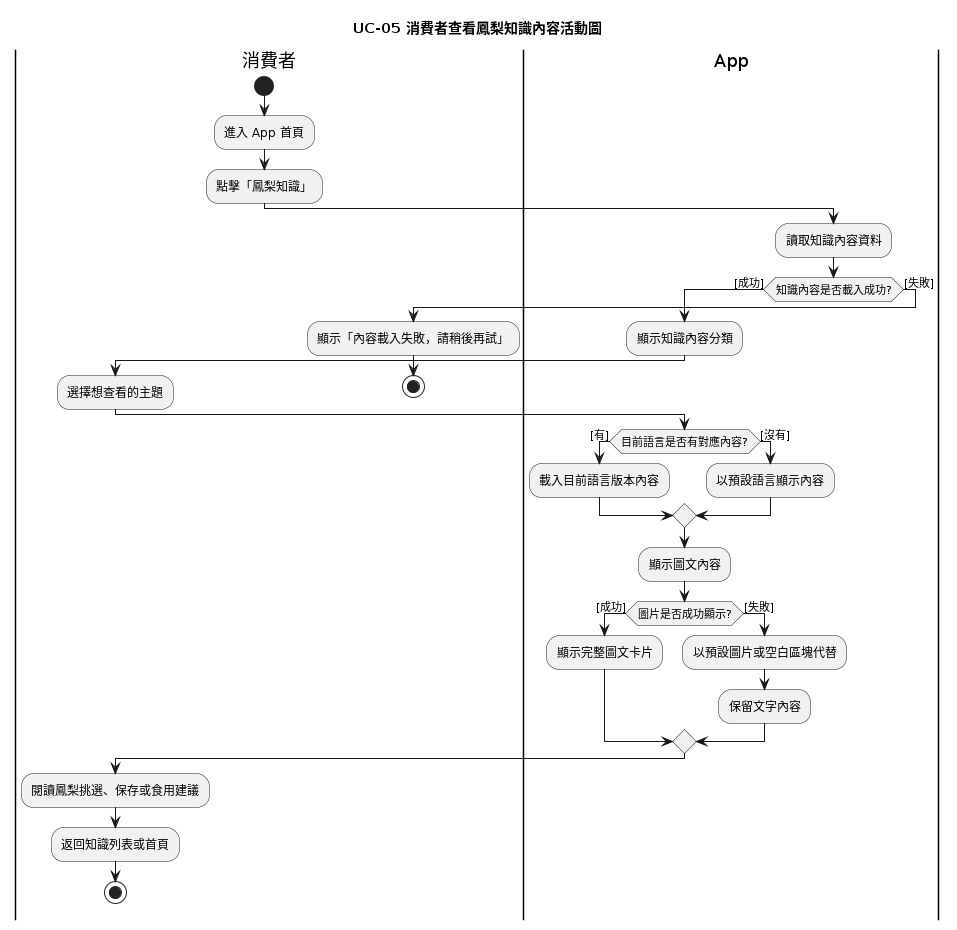

The diagram above was rendered by PlantUML. Its source (embedded in the PNG):
@startuml
title UC-05 消費者查看鳳梨知識內容活動圖

|消費者|
start
:進入 App 首頁;
:點擊「鳳梨知識」;

|App|
:讀取知識內容資料;

if (知識內容是否載入成功?) then ([成功])
  :顯示知識內容分類;

  |消費者|
  :選擇想查看的主題;

  |App|
  if (目前語言是否有對應內容?) then ([有])
    :載入目前語言版本內容;
  else ([沒有])
    :以預設語言顯示內容;
  endif

  :顯示圖文內容;

  if (圖片是否成功顯示?) then ([成功])
    :顯示完整圖文卡片;
  else ([失敗])
    :以預設圖片或空白區塊代替;
    :保留文字內容;
  endif

  |消費者|
  :閱讀鳳梨挑選、保存或食用建議;
  :返回知識列表或首頁;
  stop

else ([失敗])
  :顯示「內容載入失敗，請稍後再試」;
  stop
endif
@enduml